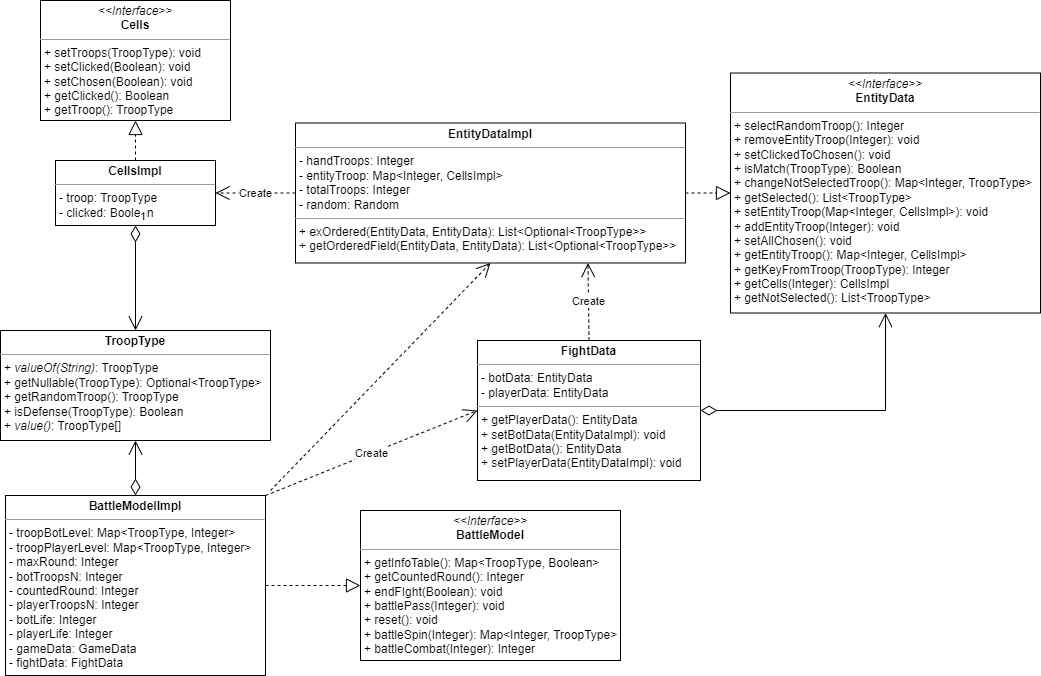

The diagram above was exported from draw.io. Its source (the exported page's mxGraphModel, read from the mxfile embedded in the PNG):
<mxGraphModel dx="1418" dy="820" grid="1" gridSize="10" guides="1" tooltips="1" connect="1" arrows="1" fold="1" page="1" pageScale="1" pageWidth="827" pageHeight="1169" math="0" shadow="0">
  <root>
    <mxCell id="0" />
    <mxCell id="1" parent="0" />
    <mxCell id="2MIiz-1PGov2akOatOn7-1" value="&lt;p style=&quot;margin:0px;margin-top:4px;text-align:center;&quot;&gt;&lt;i&gt;&amp;lt;&amp;lt;Interface&amp;gt;&amp;gt;&lt;/i&gt;&lt;br&gt;&lt;b&gt;Cells&lt;/b&gt;&lt;/p&gt;&lt;hr size=&quot;1&quot;&gt;&lt;p style=&quot;margin:0px;margin-left:4px;&quot;&gt;+ setTroops(TroopType): void&lt;/p&gt;&lt;p style=&quot;margin:0px;margin-left:4px;&quot;&gt;+ setClicked(Boolean): void&lt;/p&gt;&lt;p style=&quot;margin:0px;margin-left:4px;&quot;&gt;+ setChosen(Boolean): void&lt;br&gt;+ getClicked(): Boolean&lt;/p&gt;&lt;p style=&quot;margin:0px;margin-left:4px;&quot;&gt;+ getTroop(): TroopType&lt;/p&gt;" style="verticalAlign=top;align=left;overflow=fill;fontSize=12;fontFamily=Helvetica;html=1;whiteSpace=wrap;" parent="1" vertex="1">
      <mxGeometry x="60" width="190" height="120" as="geometry" />
    </mxCell>
    <mxCell id="2MIiz-1PGov2akOatOn7-2" value="&lt;p style=&quot;margin:0px;margin-top:4px;text-align:center;&quot;&gt;&lt;b&gt;CellsImpl&lt;/b&gt;&lt;/p&gt;&lt;hr size=&quot;1&quot;&gt;&lt;p style=&quot;margin:0px;margin-left:4px;&quot;&gt;- troop: TroopType&lt;/p&gt;&lt;p style=&quot;margin:0px;margin-left:4px;&quot;&gt;- clicked: Boolean&lt;/p&gt;" style="verticalAlign=top;align=left;overflow=fill;fontSize=12;fontFamily=Helvetica;html=1;whiteSpace=wrap;" parent="1" vertex="1">
      <mxGeometry x="75" y="160" width="160" height="65" as="geometry" />
    </mxCell>
    <mxCell id="2MIiz-1PGov2akOatOn7-5" value="&lt;p style=&quot;margin:0px;margin-top:4px;text-align:center;&quot;&gt;&lt;i&gt;&amp;lt;&amp;lt;Interface&amp;gt;&amp;gt;&lt;/i&gt;&lt;br&gt;&lt;b&gt;EntityData&lt;/b&gt;&lt;/p&gt;&lt;hr size=&quot;1&quot;&gt;&lt;p style=&quot;margin:0px;margin-left:4px;&quot;&gt;+ selectRandomTroop(): Integer&lt;br&gt;+ removeEntityTroop(Integer): void&lt;/p&gt;&lt;p style=&quot;margin:0px;margin-left:4px;&quot;&gt;+ setClickedToChosen(): void&lt;/p&gt;&lt;p style=&quot;margin:0px;margin-left:4px;&quot;&gt;+ isMatch(TroopType): Boolean&lt;/p&gt;&lt;p style=&quot;margin:0px;margin-left:4px;&quot;&gt;+ changeNotSelectedTroop(): Map&amp;lt;Integer, TroopType&amp;gt;&lt;/p&gt;&lt;p style=&quot;margin:0px;margin-left:4px;&quot;&gt;+ getSelected(): List&amp;lt;TroopType&amp;gt;&lt;/p&gt;&lt;p style=&quot;margin:0px;margin-left:4px;&quot;&gt;+ setEntityTroop(Map&amp;lt;Integer, CellsImpl&amp;gt;): void&lt;/p&gt;&lt;p style=&quot;margin:0px;margin-left:4px;&quot;&gt;+ addEntityTroop(Integer): void&lt;/p&gt;&lt;p style=&quot;margin:0px;margin-left:4px;&quot;&gt;+ setAllChosen(): void&lt;/p&gt;&lt;p style=&quot;margin:0px;margin-left:4px;&quot;&gt;+ getEntityTroop(): Map&amp;lt;Integer, CellsImpl&amp;gt;&lt;/p&gt;&lt;p style=&quot;margin:0px;margin-left:4px;&quot;&gt;+ getKeyFromTroop(TroopType): Integer&lt;/p&gt;&lt;p style=&quot;margin:0px;margin-left:4px;&quot;&gt;+ getCells(Integer): CellsImpl&lt;/p&gt;&lt;p style=&quot;margin:0px;margin-left:4px;&quot;&gt;+ getNotSelected(): List&amp;lt;TroopType&amp;gt;&lt;/p&gt;" style="verticalAlign=top;align=left;overflow=fill;fontSize=12;fontFamily=Helvetica;html=1;whiteSpace=wrap;" parent="1" vertex="1">
      <mxGeometry x="750" y="72.5" width="310" height="240" as="geometry" />
    </mxCell>
    <mxCell id="2MIiz-1PGov2akOatOn7-11" value="&lt;p style=&quot;margin:0px;margin-top:4px;text-align:center;&quot;&gt;&lt;b&gt;EntityDataImpl&lt;/b&gt;&lt;/p&gt;&lt;hr size=&quot;1&quot;&gt;&lt;p style=&quot;margin:0px;margin-left:4px;&quot;&gt;- handTroops: Integer&lt;/p&gt;&lt;p style=&quot;margin:0px;margin-left:4px;&quot;&gt;- entityTroop: Map&amp;lt;Integer, CellsImpl&amp;gt;&lt;/p&gt;&lt;p style=&quot;margin:0px;margin-left:4px;&quot;&gt;- totalTroops: Integer&lt;/p&gt;&lt;p style=&quot;margin:0px;margin-left:4px;&quot;&gt;- random: Random&lt;/p&gt;&lt;hr size=&quot;1&quot;&gt;&lt;p style=&quot;margin:0px;margin-left:4px;&quot;&gt;+ exOrdered(EntityData, EntityData): List&amp;lt;Optional&amp;lt;TroopType&amp;gt;&amp;gt;&lt;/p&gt;&lt;p style=&quot;margin:0px;margin-left:4px;&quot;&gt;+ getOrderedField(EntityData, EntityData): List&amp;lt;Optional&amp;lt;TroopType&amp;gt;&amp;gt;&lt;/p&gt;" style="verticalAlign=top;align=left;overflow=fill;fontSize=12;fontFamily=Helvetica;html=1;whiteSpace=wrap;" parent="1" vertex="1">
      <mxGeometry x="315" y="122.5" width="390" height="140" as="geometry" />
    </mxCell>
    <mxCell id="2MIiz-1PGov2akOatOn7-12" value="&lt;p style=&quot;margin:0px;margin-top:4px;text-align:center;&quot;&gt;&lt;i&gt;&amp;lt;&amp;lt;Interface&amp;gt;&amp;gt;&lt;/i&gt;&lt;br&gt;&lt;b&gt;BattleModel&lt;/b&gt;&lt;/p&gt;&lt;hr size=&quot;1&quot;&gt;&lt;p style=&quot;margin:0px;margin-left:4px;&quot;&gt;+ getInfoTable(): Map&amp;lt;TroopType, Boolean&amp;gt;&lt;br&gt;+ getCountedRound(): Integer&lt;/p&gt;&lt;p style=&quot;margin:0px;margin-left:4px;&quot;&gt;+ endFIght(Boolean): void&lt;/p&gt;&lt;p style=&quot;margin:0px;margin-left:4px;&quot;&gt;+ battlePass(Integer): void&lt;/p&gt;&lt;p style=&quot;margin:0px;margin-left:4px;&quot;&gt;+ reset(): void&lt;/p&gt;&lt;p style=&quot;margin:0px;margin-left:4px;&quot;&gt;+ battleSpin(Integer): Map&amp;lt;Integer, TroopType&amp;gt;&lt;/p&gt;&lt;p style=&quot;margin:0px;margin-left:4px;&quot;&gt;+ battleCombat(Integer): Integer&lt;/p&gt;" style="verticalAlign=top;align=left;overflow=fill;fontSize=12;fontFamily=Helvetica;html=1;whiteSpace=wrap;" parent="1" vertex="1">
      <mxGeometry x="380" y="510" width="260" height="150" as="geometry" />
    </mxCell>
    <mxCell id="2MIiz-1PGov2akOatOn7-13" value="&lt;p style=&quot;margin:0px;margin-top:4px;text-align:center;&quot;&gt;&lt;b&gt;BattleModelImpl&lt;/b&gt;&lt;/p&gt;&lt;hr size=&quot;1&quot;&gt;&lt;p style=&quot;margin:0px;margin-left:4px;&quot;&gt;- troopBotLevel: Map&amp;lt;TroopType, Integer&amp;gt;&lt;/p&gt;&lt;p style=&quot;margin:0px;margin-left:4px;&quot;&gt;- troopPlayerLevel: Map&amp;lt;TroopType, Integer&amp;gt;&lt;/p&gt;&lt;p style=&quot;margin:0px;margin-left:4px;&quot;&gt;- maxRound: Integer&lt;/p&gt;&lt;p style=&quot;margin:0px;margin-left:4px;&quot;&gt;- botTroopsN: Integer&lt;/p&gt;&lt;p style=&quot;margin:0px;margin-left:4px;&quot;&gt;- countedRound: Integer&lt;/p&gt;&lt;p style=&quot;margin:0px;margin-left:4px;&quot;&gt;- playerTroopsN: Integer&lt;/p&gt;&lt;p style=&quot;margin:0px;margin-left:4px;&quot;&gt;- botLife: Integer&lt;/p&gt;&lt;p style=&quot;margin:0px;margin-left:4px;&quot;&gt;- playerLife: Integer&lt;/p&gt;&lt;p style=&quot;margin:0px;margin-left:4px;&quot;&gt;- gameData: GameData&lt;/p&gt;&lt;p style=&quot;margin:0px;margin-left:4px;&quot;&gt;- fightData: FightData&lt;/p&gt;" style="verticalAlign=top;align=left;overflow=fill;fontSize=12;fontFamily=Helvetica;html=1;whiteSpace=wrap;" parent="1" vertex="1">
      <mxGeometry x="25" y="495" width="260" height="180" as="geometry" />
    </mxCell>
    <mxCell id="2MIiz-1PGov2akOatOn7-14" value="&lt;p style=&quot;margin:0px;margin-top:4px;text-align:center;&quot;&gt;&lt;b&gt;FightData&lt;/b&gt;&lt;/p&gt;&lt;hr size=&quot;1&quot;&gt;&lt;p style=&quot;margin:0px;margin-left:4px;&quot;&gt;- botData: EntityData&lt;/p&gt;&lt;p style=&quot;margin:0px;margin-left:4px;&quot;&gt;- playerData: EntityData&lt;/p&gt;&lt;hr size=&quot;1&quot;&gt;&lt;p style=&quot;margin:0px;margin-left:4px;&quot;&gt;+ getPlayerData(): EntityData&lt;/p&gt;&lt;p style=&quot;margin:0px;margin-left:4px;&quot;&gt;+ setBotData(EntityDataImpl): void&lt;/p&gt;&lt;p style=&quot;margin:0px;margin-left:4px;&quot;&gt;+ getBotData(): EntityData&lt;/p&gt;&lt;p style=&quot;margin:0px;margin-left:4px;&quot;&gt;+ setPlayerData(EntityDataImpl): void&lt;/p&gt;" style="verticalAlign=top;align=left;overflow=fill;fontSize=12;fontFamily=Helvetica;html=1;whiteSpace=wrap;" parent="1" vertex="1">
      <mxGeometry x="497" y="340" width="223" height="140" as="geometry" />
    </mxCell>
    <mxCell id="2MIiz-1PGov2akOatOn7-15" value="&lt;p style=&quot;margin:0px;margin-top:4px;text-align:center;&quot;&gt;&lt;b&gt;TroopType&lt;/b&gt;&lt;/p&gt;&lt;hr size=&quot;1&quot;&gt;&lt;p style=&quot;margin:0px;margin-left:4px;&quot;&gt;+ &lt;i&gt;valueOf(String)&lt;/i&gt;: TroopType&lt;/p&gt;&lt;p style=&quot;margin:0px;margin-left:4px;&quot;&gt;+ getNullable(TroopType): Optional&amp;lt;TroopType&amp;gt;&lt;/p&gt;&lt;p style=&quot;margin:0px;margin-left:4px;&quot;&gt;+ getRandomTroop(): TroopType&lt;/p&gt;&lt;p style=&quot;margin:0px;margin-left:4px;&quot;&gt;+ isDefense(TroopType): Boolean&lt;/p&gt;&lt;p style=&quot;margin:0px;margin-left:4px;&quot;&gt;+ &lt;i&gt;value()&lt;/i&gt;: TroopType[]&lt;/p&gt;" style="verticalAlign=top;align=left;overflow=fill;fontSize=12;fontFamily=Helvetica;html=1;whiteSpace=wrap;" parent="1" vertex="1">
      <mxGeometry x="20" y="330" width="270" height="110" as="geometry" />
    </mxCell>
    <mxCell id="2MIiz-1PGov2akOatOn7-18" value="" style="endArrow=block;dashed=1;endFill=0;endSize=12;html=1;rounded=0;exitX=0.5;exitY=0;exitDx=0;exitDy=0;entryX=0.5;entryY=1;entryDx=0;entryDy=0;" parent="1" source="2MIiz-1PGov2akOatOn7-2" target="2MIiz-1PGov2akOatOn7-1" edge="1">
      <mxGeometry width="160" relative="1" as="geometry">
        <mxPoint x="154" y="160" as="sourcePoint" />
        <mxPoint x="314" y="160" as="targetPoint" />
      </mxGeometry>
    </mxCell>
    <mxCell id="2MIiz-1PGov2akOatOn7-19" value="Create" style="endArrow=open;endSize=12;dashed=1;html=1;rounded=0;exitX=0;exitY=0.5;exitDx=0;exitDy=0;entryX=1;entryY=0.5;entryDx=0;entryDy=0;" parent="1" source="2MIiz-1PGov2akOatOn7-11" target="2MIiz-1PGov2akOatOn7-2" edge="1">
      <mxGeometry width="160" relative="1" as="geometry">
        <mxPoint x="320" y="330" as="sourcePoint" />
        <mxPoint x="480" y="330" as="targetPoint" />
      </mxGeometry>
    </mxCell>
    <mxCell id="2MIiz-1PGov2akOatOn7-20" value="" style="endArrow=block;dashed=1;endFill=0;endSize=12;html=1;rounded=0;exitX=1;exitY=0.5;exitDx=0;exitDy=0;entryX=0;entryY=0.5;entryDx=0;entryDy=0;" parent="1" source="2MIiz-1PGov2akOatOn7-11" target="2MIiz-1PGov2akOatOn7-5" edge="1">
      <mxGeometry width="160" relative="1" as="geometry">
        <mxPoint x="380" y="340" as="sourcePoint" />
        <mxPoint x="540" y="340" as="targetPoint" />
      </mxGeometry>
    </mxCell>
    <mxCell id="2MIiz-1PGov2akOatOn7-21" value="1" style="endArrow=open;html=1;endSize=12;startArrow=diamondThin;startSize=14;startFill=0;edgeStyle=orthogonalEdgeStyle;align=left;verticalAlign=bottom;rounded=0;exitX=0.5;exitY=1;exitDx=0;exitDy=0;entryX=0.5;entryY=0;entryDx=0;entryDy=0;" parent="1" source="2MIiz-1PGov2akOatOn7-2" target="2MIiz-1PGov2akOatOn7-15" edge="1">
      <mxGeometry x="-1" y="3" relative="1" as="geometry">
        <mxPoint x="380" y="340" as="sourcePoint" />
        <mxPoint x="540" y="340" as="targetPoint" />
      </mxGeometry>
    </mxCell>
    <mxCell id="2MIiz-1PGov2akOatOn7-23" value="" style="endArrow=block;dashed=1;endFill=0;endSize=12;html=1;rounded=0;exitX=1;exitY=0.5;exitDx=0;exitDy=0;entryX=0;entryY=0.5;entryDx=0;entryDy=0;" parent="1" source="2MIiz-1PGov2akOatOn7-13" target="2MIiz-1PGov2akOatOn7-12" edge="1">
      <mxGeometry width="160" relative="1" as="geometry">
        <mxPoint x="380" y="640" as="sourcePoint" />
        <mxPoint x="540" y="640" as="targetPoint" />
      </mxGeometry>
    </mxCell>
    <mxCell id="2MIiz-1PGov2akOatOn7-25" value="Create" style="endArrow=open;endSize=12;dashed=1;html=1;rounded=0;exitX=1;exitY=0;exitDx=0;exitDy=0;entryX=0;entryY=0.5;entryDx=0;entryDy=0;" parent="1" source="2MIiz-1PGov2akOatOn7-13" target="2MIiz-1PGov2akOatOn7-14" edge="1">
      <mxGeometry width="160" relative="1" as="geometry">
        <mxPoint x="420" y="370" as="sourcePoint" />
        <mxPoint x="580" y="370" as="targetPoint" />
        <mxPoint as="offset" />
      </mxGeometry>
    </mxCell>
    <mxCell id="2MIiz-1PGov2akOatOn7-26" value="" style="endArrow=open;html=1;endSize=12;startArrow=diamondThin;startSize=14;startFill=0;edgeStyle=orthogonalEdgeStyle;align=left;verticalAlign=bottom;rounded=0;exitX=1;exitY=0.5;exitDx=0;exitDy=0;entryX=0.5;entryY=1;entryDx=0;entryDy=0;" parent="1" source="2MIiz-1PGov2akOatOn7-14" target="2MIiz-1PGov2akOatOn7-5" edge="1">
      <mxGeometry x="-1" y="3" relative="1" as="geometry">
        <mxPoint x="790" y="420" as="sourcePoint" />
        <mxPoint x="790" y="525" as="targetPoint" />
      </mxGeometry>
    </mxCell>
    <mxCell id="2MIiz-1PGov2akOatOn7-27" value="" style="endArrow=open;endSize=12;dashed=1;html=1;rounded=0;entryX=0.5;entryY=1;entryDx=0;entryDy=0;" parent="1" target="2MIiz-1PGov2akOatOn7-11" edge="1">
      <mxGeometry width="160" relative="1" as="geometry">
        <mxPoint x="290" y="490" as="sourcePoint" />
        <mxPoint x="480" y="350" as="targetPoint" />
      </mxGeometry>
    </mxCell>
    <mxCell id="2MIiz-1PGov2akOatOn7-28" value="Create" style="endArrow=open;endSize=12;dashed=1;html=1;rounded=0;exitX=0.5;exitY=0;exitDx=0;exitDy=0;entryX=0.75;entryY=1;entryDx=0;entryDy=0;" parent="1" source="2MIiz-1PGov2akOatOn7-14" target="2MIiz-1PGov2akOatOn7-11" edge="1">
      <mxGeometry width="160" relative="1" as="geometry">
        <mxPoint x="295" y="505" as="sourcePoint" />
        <mxPoint x="507" y="420" as="targetPoint" />
        <mxPoint as="offset" />
      </mxGeometry>
    </mxCell>
    <mxCell id="2MIiz-1PGov2akOatOn7-29" value="" style="endArrow=open;html=1;endSize=12;startArrow=diamondThin;startSize=14;startFill=0;edgeStyle=orthogonalEdgeStyle;align=left;verticalAlign=bottom;rounded=0;exitX=0.5;exitY=0;exitDx=0;exitDy=0;entryX=0.5;entryY=1;entryDx=0;entryDy=0;" parent="1" source="2MIiz-1PGov2akOatOn7-13" target="2MIiz-1PGov2akOatOn7-15" edge="1">
      <mxGeometry x="-1" y="3" relative="1" as="geometry">
        <mxPoint x="165" y="235" as="sourcePoint" />
        <mxPoint x="165" y="340" as="targetPoint" />
      </mxGeometry>
    </mxCell>
  </root>
</mxGraphModel>